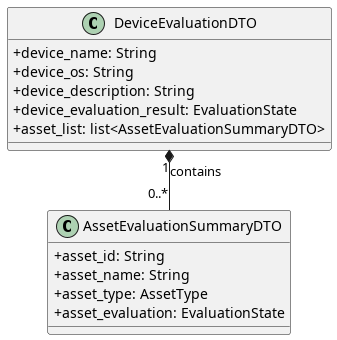

The diagram above was rendered by PlantUML. Its source (embedded in the PNG):
@startuml DeviceEvaluationDTO
skinparam linetype ortho
skinparam ClassAttributeIconSize 0

class AssetEvaluationSummaryDTO {
    + asset_id: String
    + asset_name: String
    + asset_type: AssetType
    + asset_evaluation: EvaluationState
}

class DeviceEvaluationDTO {
    + device_name: String
    + device_os: String
    + device_description: String
    + device_evaluation_result: EvaluationState
    + asset_list: list<AssetEvaluationSummaryDTO>
}

DeviceEvaluationDTO "1" *-- "0..*" AssetEvaluationSummaryDTO : contains

@enduml